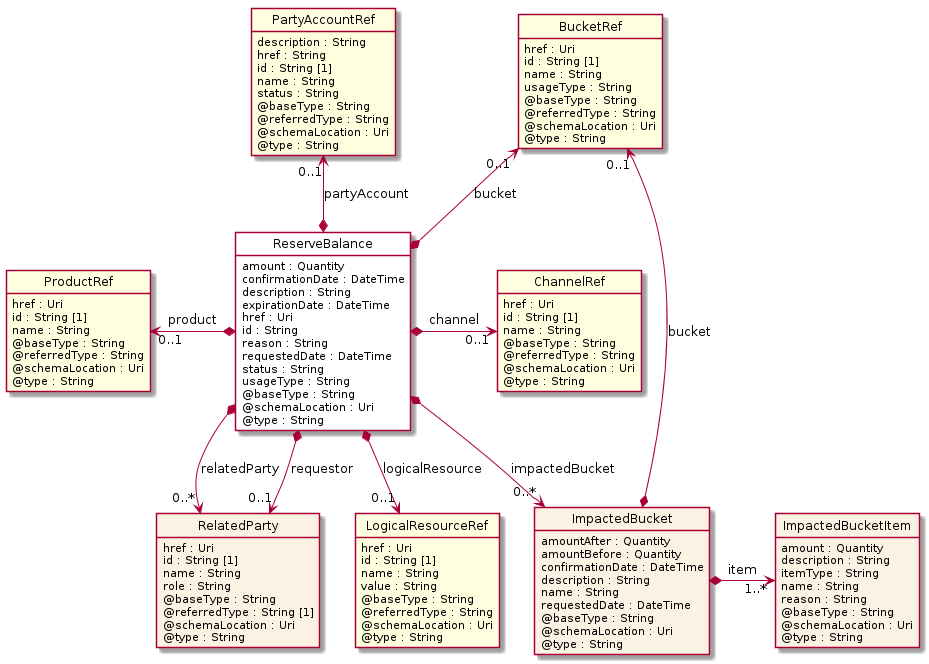

The diagram above was rendered by PlantUML. Its source (embedded in the PNG):
@startuml
hide circle
hide methods
hide stereotype
show <<Enumeration>> stereotype
skinparam class {
   BackgroundColor<<Enumeration>> #E6F5F7
   BackgroundColor<<Ref>> #FFFFE0
   BackgroundColor<<Pivot>> #FFFFFFF
   BackgroundColor<<SimpleType>> #E2F0DA
   BackgroundColor #FCF2E3
}

class ReserveBalance <<Pivot>> {
    amount : Quantity
    confirmationDate : DateTime
    description : String
    expirationDate : DateTime
    href : Uri
    id : String
    reason : String
    requestedDate : DateTime
    status : String
    usageType : String
    @baseType : String
    @schemaLocation : Uri
    @type : String
}

class ImpactedBucket  {
    amountAfter : Quantity
    amountBefore : Quantity
    confirmationDate : DateTime
    description : String
    name : String
    requestedDate : DateTime
    @baseType : String
    @schemaLocation : Uri
    @type : String
}

class BucketRef  <<Ref>> {
    href : Uri
    id : String [1]
    name : String
    usageType : String
    @baseType : String
    @referredType : String
    @schemaLocation : Uri
    @type : String
}

class ImpactedBucketItem  {
    amount : Quantity
    description : String
    itemType : String
    name : String
    reason : String
    @baseType : String
    @schemaLocation : Uri
    @type : String
}

class ProductRef  <<Ref>> {
    href : Uri
    id : String [1]
    name : String
    @baseType : String
    @referredType : String
    @schemaLocation : Uri
    @type : String
}

class ChannelRef  <<Ref>> {
    href : Uri
    id : String [1]
    name : String
    @baseType : String
    @referredType : String
    @schemaLocation : Uri
    @type : String
}

class RelatedParty  {
    href : Uri
    id : String [1]
    name : String
    role : String
    @baseType : String
    @referredType : String [1]
    @schemaLocation : Uri
    @type : String
}

class LogicalResourceRef  <<Ref>> {
    href : Uri
    id : String [1]
    name : String
    value : String
    @baseType : String
    @referredType : String
    @schemaLocation : Uri
    @type : String
}

class PartyAccountRef  <<Ref>> {
    description : String
    href : String
    id : String [1]
    name : String
    status : String
    @baseType : String
    @referredType : String
    @schemaLocation : Uri
    @type : String
}

BucketRef "0..1" <--* ReserveBalance : bucket

ReserveBalance *-->  "0..*" ImpactedBucket : impactedBucket

ImpactedBucket *-right-> "1..*" ImpactedBucketItem : item

BucketRef "0..1" <--* ImpactedBucket : bucket

ProductRef "0..1" <-left-* ReserveBalance : product

ReserveBalance *-right-> "0..1" ChannelRef : channel

PartyAccountRef "0..1" <--* ReserveBalance : partyAccount

ReserveBalance *-->  "0..1" LogicalResourceRef : logicalResource

LogicalResourceRef -right[hidden]-> ImpactedBucket

ReserveBalance *-->  "0..*" RelatedParty : relatedParty

ReserveBalance *-->  "0..1" RelatedParty : requestor

RelatedParty -right[hidden]-> LogicalResourceRef

@enduml